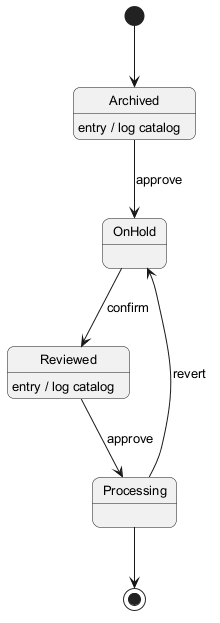

The diagram above was rendered by PlantUML. Its source (embedded in the PNG):
@startuml
skinparam backgroundColor #FFFFFF
skinparam roundCorner 15
skinparam defaultFontSize 13
[*] --> Archived
Archived --> OnHold : approve
Archived : entry / log catalog
OnHold --> Reviewed : confirm
Reviewed --> Processing : approve
Reviewed : entry / log catalog
Processing --> OnHold : revert
Processing --> [*]
@enduml